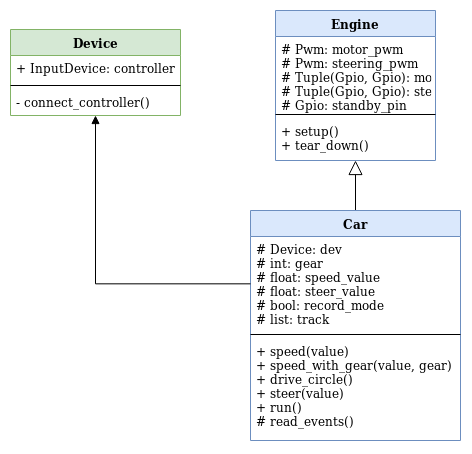

The diagram above was exported from draw.io. Its source (the exported page's mxGraphModel, read from the mxfile embedded in the PNG):
<mxGraphModel dx="1185" dy="650" grid="1" gridSize="10" guides="1" tooltips="1" connect="1" arrows="1" fold="1" page="1" pageScale="1" pageWidth="827" pageHeight="1169" math="0" shadow="0">
  <root>
    <mxCell id="0" />
    <mxCell id="1" parent="0" />
    <mxCell id="tJlbCecc1PCeiagTa9Zi-9" style="edgeStyle=orthogonalEdgeStyle;rounded=0;orthogonalLoop=1;jettySize=auto;html=1;exitX=0.5;exitY=0;exitDx=0;exitDy=0;entryX=0.5;entryY=1;entryDx=0;entryDy=0;endArrow=block;endFill=0;endSize=12;" edge="1" parent="1" source="tJlbCecc1PCeiagTa9Zi-1" target="tJlbCecc1PCeiagTa9Zi-5">
      <mxGeometry relative="1" as="geometry" />
    </mxCell>
    <mxCell id="tJlbCecc1PCeiagTa9Zi-1" value="Car" style="swimlane;fontStyle=1;align=center;verticalAlign=top;childLayout=stackLayout;horizontal=1;startSize=26;horizontalStack=0;resizeParent=1;resizeParentMax=0;resizeLast=0;collapsible=1;marginBottom=0;fillColor=#dae8fc;strokeColor=#6c8ebf;" vertex="1" parent="1">
      <mxGeometry x="310" y="300" width="210" height="230" as="geometry" />
    </mxCell>
    <mxCell id="tJlbCecc1PCeiagTa9Zi-2" value="# Device: dev&#10;# int: gear&#10;# float: speed_value&#10;# float: steer_value&#10;# bool: record_mode&#10;# list: track&#10;" style="text;strokeColor=none;fillColor=none;align=left;verticalAlign=top;spacingLeft=4;spacingRight=4;overflow=hidden;rotatable=0;points=[[0,0.5],[1,0.5]];portConstraint=eastwest;" vertex="1" parent="tJlbCecc1PCeiagTa9Zi-1">
      <mxGeometry y="26" width="210" height="94" as="geometry" />
    </mxCell>
    <mxCell id="tJlbCecc1PCeiagTa9Zi-3" value="" style="line;strokeWidth=1;fillColor=none;align=left;verticalAlign=middle;spacingTop=-1;spacingLeft=3;spacingRight=3;rotatable=0;labelPosition=right;points=[];portConstraint=eastwest;" vertex="1" parent="tJlbCecc1PCeiagTa9Zi-1">
      <mxGeometry y="120" width="210" height="8" as="geometry" />
    </mxCell>
    <mxCell id="tJlbCecc1PCeiagTa9Zi-4" value="+ speed(value)&#10;+ speed_with_gear(value, gear)&#10;+ drive_circle()&#10;+ steer(value)&#10;+ run()&#10;# read_events()&#10;&#10;" style="text;strokeColor=none;fillColor=none;align=left;verticalAlign=top;spacingLeft=4;spacingRight=4;overflow=hidden;rotatable=0;points=[[0,0.5],[1,0.5]];portConstraint=eastwest;" vertex="1" parent="tJlbCecc1PCeiagTa9Zi-1">
      <mxGeometry y="128" width="210" height="102" as="geometry" />
    </mxCell>
    <mxCell id="tJlbCecc1PCeiagTa9Zi-5" value="Engine" style="swimlane;fontStyle=1;align=center;verticalAlign=top;childLayout=stackLayout;horizontal=1;startSize=26;horizontalStack=0;resizeParent=1;resizeParentMax=0;resizeLast=0;collapsible=1;marginBottom=0;fillColor=#dae8fc;strokeColor=#6c8ebf;" vertex="1" parent="1">
      <mxGeometry x="335" y="100" width="160" height="150" as="geometry">
        <mxRectangle x="310" y="100" width="80" height="26" as="alternateBounds" />
      </mxGeometry>
    </mxCell>
    <mxCell id="tJlbCecc1PCeiagTa9Zi-6" value="# Pwm: motor_pwm&#10;# Pwm: steering_pwm&#10;# Tuple(Gpio, Gpio): motor_pins&#10;# Tuple(Gpio, Gpio): steering_pins&#10;# Gpio: standby_pin&#10;" style="text;strokeColor=none;fillColor=none;align=left;verticalAlign=top;spacingLeft=4;spacingRight=4;overflow=hidden;rotatable=0;points=[[0,0.5],[1,0.5]];portConstraint=eastwest;" vertex="1" parent="tJlbCecc1PCeiagTa9Zi-5">
      <mxGeometry y="26" width="160" height="74" as="geometry" />
    </mxCell>
    <mxCell id="tJlbCecc1PCeiagTa9Zi-7" value="" style="line;strokeWidth=1;fillColor=none;align=left;verticalAlign=middle;spacingTop=-1;spacingLeft=3;spacingRight=3;rotatable=0;labelPosition=right;points=[];portConstraint=eastwest;" vertex="1" parent="tJlbCecc1PCeiagTa9Zi-5">
      <mxGeometry y="100" width="160" height="8" as="geometry" />
    </mxCell>
    <mxCell id="tJlbCecc1PCeiagTa9Zi-8" value="+ setup()&#10;+ tear_down()&#10;" style="text;strokeColor=none;fillColor=none;align=left;verticalAlign=top;spacingLeft=4;spacingRight=4;overflow=hidden;rotatable=0;points=[[0,0.5],[1,0.5]];portConstraint=eastwest;" vertex="1" parent="tJlbCecc1PCeiagTa9Zi-5">
      <mxGeometry y="108" width="160" height="42" as="geometry" />
    </mxCell>
    <mxCell id="tJlbCecc1PCeiagTa9Zi-12" value="Device" style="swimlane;fontStyle=1;align=center;verticalAlign=top;childLayout=stackLayout;horizontal=1;startSize=26;horizontalStack=0;resizeParent=1;resizeParentMax=0;resizeLast=0;collapsible=1;marginBottom=0;fillColor=#d5e8d4;strokeColor=#82b366;" vertex="1" parent="1">
      <mxGeometry x="70" y="119" width="170" height="86" as="geometry" />
    </mxCell>
    <mxCell id="tJlbCecc1PCeiagTa9Zi-16" value="+ InputDevice: controller" style="text;strokeColor=none;fillColor=none;align=left;verticalAlign=top;spacingLeft=4;spacingRight=4;overflow=hidden;rotatable=0;points=[[0,0.5],[1,0.5]];portConstraint=eastwest;" vertex="1" parent="tJlbCecc1PCeiagTa9Zi-12">
      <mxGeometry y="26" width="170" height="26" as="geometry" />
    </mxCell>
    <mxCell id="tJlbCecc1PCeiagTa9Zi-14" value="" style="line;strokeWidth=1;fillColor=none;align=left;verticalAlign=middle;spacingTop=-1;spacingLeft=3;spacingRight=3;rotatable=0;labelPosition=right;points=[];portConstraint=eastwest;" vertex="1" parent="tJlbCecc1PCeiagTa9Zi-12">
      <mxGeometry y="52" width="170" height="8" as="geometry" />
    </mxCell>
    <mxCell id="tJlbCecc1PCeiagTa9Zi-15" value="- connect_controller()" style="text;strokeColor=none;fillColor=none;align=left;verticalAlign=top;spacingLeft=4;spacingRight=4;overflow=hidden;rotatable=0;points=[[0,0.5],[1,0.5]];portConstraint=eastwest;" vertex="1" parent="tJlbCecc1PCeiagTa9Zi-12">
      <mxGeometry y="60" width="170" height="26" as="geometry" />
    </mxCell>
    <mxCell id="tJlbCecc1PCeiagTa9Zi-17" style="edgeStyle=orthogonalEdgeStyle;rounded=0;orthogonalLoop=1;jettySize=auto;html=1;exitX=0;exitY=0.5;exitDx=0;exitDy=0;entryX=0.5;entryY=1;entryDx=0;entryDy=0;endArrow=block;endFill=1;endSize=6;" edge="1" parent="1" source="tJlbCecc1PCeiagTa9Zi-2" target="tJlbCecc1PCeiagTa9Zi-12">
      <mxGeometry relative="1" as="geometry" />
    </mxCell>
  </root>
</mxGraphModel>